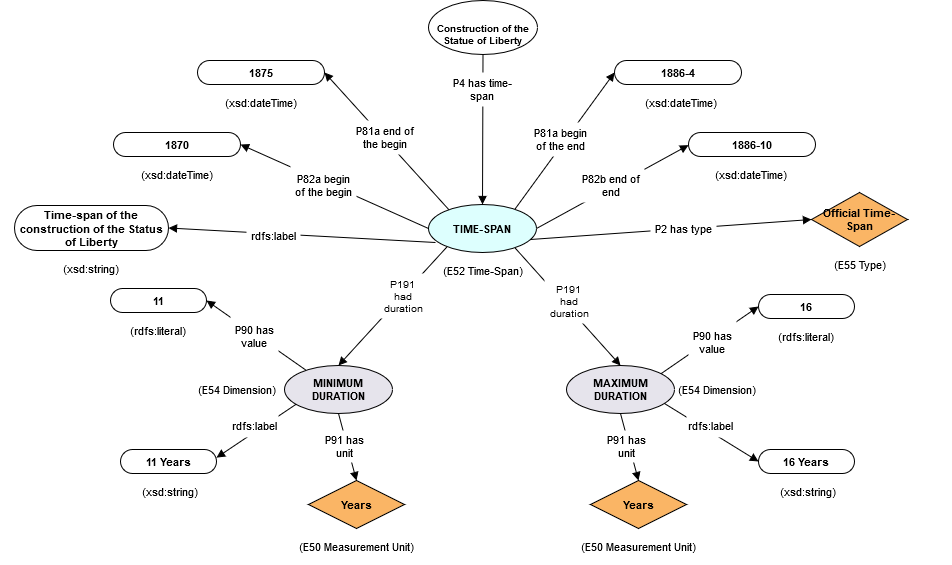

The diagram above was exported from draw.io. Its source (the exported page's mxGraphModel, read from the mxfile embedded in the PNG):
<mxGraphModel dx="1038" dy="521" grid="1" gridSize="10" guides="1" tooltips="1" connect="1" arrows="1" fold="1" page="1" pageScale="1" pageWidth="850" pageHeight="1100" math="0" shadow="0">
  <root>
    <mxCell id="0" />
    <mxCell id="1" parent="0" />
    <UserObject label="16" lucidchartObjectId="scSdDSBAvrwT" id="1uKfJkMavpHi96DyCdtO-122">
      <mxCell style="html=1;whiteSpace=wrap;rounded=1;arcSize=50;fontSize=11;fontColor=#000000;fontStyle=1;spacing=3;strokeOpacity=100;" vertex="1" parent="1">
        <mxGeometry x="828" y="330" width="96" height="24" as="geometry" />
      </mxCell>
    </UserObject>
    <UserObject label="Years" lucidchartObjectId="wcSd35a0ljtG" id="1uKfJkMavpHi96DyCdtO-123">
      <mxCell style="html=1;whiteSpace=wrap;rhombus;fontSize=11;fontColor=#000000;fontStyle=1;spacing=3;strokeOpacity=100;fillOpacity=100;fillColor=#fab565;" vertex="1" parent="1">
        <mxGeometry x="660" y="516" width="96" height="48" as="geometry" />
      </mxCell>
    </UserObject>
    <UserObject label="16 Years" lucidchartObjectId="NcSdsbjMLf85" id="1uKfJkMavpHi96DyCdtO-124">
      <mxCell style="html=1;whiteSpace=wrap;rounded=1;arcSize=50;fontSize=11;fontColor=#000000;fontStyle=1;spacing=3;strokeOpacity=100;" vertex="1" parent="1">
        <mxGeometry x="828" y="485" width="96" height="24" as="geometry" />
      </mxCell>
    </UserObject>
    <UserObject label="MAXIMUM DURATION" lucidchartObjectId="VcSd02JXTQaC" id="1uKfJkMavpHi96DyCdtO-125">
      <mxCell style="html=1;whiteSpace=wrap;ellipse;fontSize=11;fontColor=#000000;fontStyle=1;spacing=3;strokeOpacity=100;fillOpacity=100;fillColor=#e6e4ec;" vertex="1" parent="1">
        <mxGeometry x="636" y="401" width="108" height="48" as="geometry" />
      </mxCell>
    </UserObject>
    <UserObject label="(E54 Dimension)" lucidchartObjectId="MeSdTza85_Uz" id="1uKfJkMavpHi96DyCdtO-126">
      <mxCell style="html=1;whiteSpace=wrap;;fontSize=11;fontColor=#000000;spacing=3;strokeOpacity=0;fillOpacity=0;fillColor=#ffffff;" vertex="1" parent="1">
        <mxGeometry x="696" y="407" width="182" height="36" as="geometry" />
      </mxCell>
    </UserObject>
    <UserObject label="(E50 Measurement Unit)" lucidchartObjectId="ifSdjjPEuapN" id="1uKfJkMavpHi96DyCdtO-127">
      <mxCell style="html=1;whiteSpace=wrap;;fontSize=11;fontColor=#000000;spacing=3;strokeOpacity=0;fillOpacity=0;fillColor=#ffffff;" vertex="1" parent="1">
        <mxGeometry x="636" y="564" width="144" height="36" as="geometry" />
      </mxCell>
    </UserObject>
    <UserObject label="(rdfs:literal)" lucidchartObjectId="mfSdlpi2sv8A" id="1uKfJkMavpHi96DyCdtO-128">
      <mxCell style="html=1;whiteSpace=wrap;;fontSize=11;fontColor=#000000;spacing=3;strokeOpacity=0;fillOpacity=0;fillColor=#ffffff;" vertex="1" parent="1">
        <mxGeometry x="804" y="354" width="144" height="36" as="geometry" />
      </mxCell>
    </UserObject>
    <UserObject label="(xsd:string)" lucidchartObjectId="wfSdYTzx_7qZ" id="1uKfJkMavpHi96DyCdtO-129">
      <mxCell style="html=1;whiteSpace=wrap;;fontSize=11;fontColor=#000000;spacing=3;strokeOpacity=0;fillOpacity=0;fillColor=#ffffff;" vertex="1" parent="1">
        <mxGeometry x="806" y="509" width="144" height="36" as="geometry" />
      </mxCell>
    </UserObject>
    <UserObject label="" lucidchartObjectId="ekSd68aYZc_8" id="1uKfJkMavpHi96DyCdtO-130">
      <mxCell style="html=1;jettySize=18;fontSize=11;rounded=0;startArrow=none;;endArrow=block;endFill=1;;exitX=0.912550749142498;exitY=0.7972793001282105;exitPerimeter=1;entryX=-0.006250053571249925;entryY=0.5;entryPerimeter=1;" edge="1" parent="1" source="1uKfJkMavpHi96DyCdtO-125" target="1uKfJkMavpHi96DyCdtO-124">
        <mxGeometry width="100" height="100" relative="1" as="geometry">
          <Array as="points" />
        </mxGeometry>
      </mxCell>
    </UserObject>
    <UserObject label="" lucidchartObjectId="vkSdAkz392qY" id="1uKfJkMavpHi96DyCdtO-131">
      <mxCell style="html=1;jettySize=18;fontSize=11;rounded=0;startArrow=none;;endArrow=block;endFill=1;;exitX=0.8843876112051087;exitY=0.16643771509087285;exitPerimeter=1;entryX=-0.006250053571249925;entryY=0.5;entryPerimeter=1;" edge="1" parent="1" source="1uKfJkMavpHi96DyCdtO-125" target="1uKfJkMavpHi96DyCdtO-122">
        <mxGeometry width="100" height="100" relative="1" as="geometry">
          <Array as="points" />
        </mxGeometry>
      </mxCell>
    </UserObject>
    <UserObject label="" lucidchartObjectId="VkSdoHzS-PVm" id="1uKfJkMavpHi96DyCdtO-132">
      <mxCell style="html=1;jettySize=18;fontSize=11;rounded=0;startArrow=none;;endArrow=block;endFill=1;;exitX=0.5;exitY=1.012500360176358;exitPerimeter=1;entryX=0.5;entryY=-0.013975424859373664;entryPerimeter=1;" edge="1" parent="1" source="1uKfJkMavpHi96DyCdtO-125" target="1uKfJkMavpHi96DyCdtO-123">
        <mxGeometry width="100" height="100" relative="1" as="geometry">
          <Array as="points" />
        </mxGeometry>
      </mxCell>
    </UserObject>
    <UserObject label="P91 has unit" lucidchartObjectId="UKSdkB9xAfA0" id="1uKfJkMavpHi96DyCdtO-133">
      <mxCell style="html=1;whiteSpace=wrap;;fontSize=11;fontColor=#000000;spacing=3;strokeOpacity=0;fillOpacity=100;fillColor=#ffffff;" vertex="1" parent="1">
        <mxGeometry x="672" y="466" width="48" height="32" as="geometry" />
      </mxCell>
    </UserObject>
    <UserObject label="P90 has value" lucidchartObjectId="1KSdBQIEBJlE" id="1uKfJkMavpHi96DyCdtO-134">
      <mxCell style="html=1;whiteSpace=wrap;;fontSize=11;fontColor=#000000;spacing=3;strokeOpacity=0;fillOpacity=100;fillColor=#ffffff;" vertex="1" parent="1">
        <mxGeometry x="758" y="349" width="48" height="58" as="geometry" />
      </mxCell>
    </UserObject>
    <UserObject label="rdfs:label" lucidchartObjectId="5KSdQOnJ9Ccn" id="1uKfJkMavpHi96DyCdtO-135">
      <mxCell style="html=1;whiteSpace=wrap;;fontSize=11;fontColor=#000000;spacing=3;strokeOpacity=0;fillOpacity=100;fillColor=#ffffff;" vertex="1" parent="1">
        <mxGeometry x="756" y="449" width="48" height="24" as="geometry" />
      </mxCell>
    </UserObject>
    <UserObject label="" lucidchartObjectId="~Uqq_EEX-IPl" id="1uKfJkMavpHi96DyCdtO-136">
      <mxCell style="html=1;jettySize=18;fontSize=11;rounded=0;startArrow=none;;endArrow=block;endFill=1;;exitX=0.7995317546427575;exitY=0.912937816290347;exitPerimeter=1;entryX=0.5;entryY=-0.012500360176358073;entryPerimeter=1;" edge="1" parent="1" source="1uKfJkMavpHi96DyCdtO-138" target="1uKfJkMavpHi96DyCdtO-125">
        <mxGeometry width="100" height="100" relative="1" as="geometry">
          <Array as="points" />
        </mxGeometry>
      </mxCell>
    </UserObject>
    <UserObject label="P191&#10;had duration" lucidchartObjectId="m9qqIa0UPjbm" id="1uKfJkMavpHi96DyCdtO-137">
      <mxCell style="html=1;whiteSpace=wrap;;fontSize=10;fontColor=#000000;spacing=3;strokeOpacity=0;fillOpacity=100;fillColor=#ffffff;" vertex="1" parent="1">
        <mxGeometry x="614" y="314" width="50" height="45" as="geometry" />
      </mxCell>
    </UserObject>
    <UserObject label="TIME-SPAN" lucidchartObjectId="7TnQUA.40YCK" id="1uKfJkMavpHi96DyCdtO-138">
      <mxCell style="html=1;whiteSpace=wrap;ellipse;fontSize=11;fontColor=#000000;fontStyle=1;spacing=3;strokeOpacity=100;fillOpacity=100;fillColor=#ddfffe;" vertex="1" parent="1">
        <mxGeometry x="498" y="240" width="108" height="48" as="geometry" />
      </mxCell>
    </UserObject>
    <UserObject label="11" lucidchartObjectId="DWnQx2DFFXYp" id="1uKfJkMavpHi96DyCdtO-139">
      <mxCell style="html=1;whiteSpace=wrap;rounded=1;arcSize=50;fontSize=11;fontColor=#000000;fontStyle=1;spacing=3;strokeOpacity=100;" vertex="1" parent="1">
        <mxGeometry x="180" y="324" width="96" height="24" as="geometry" />
      </mxCell>
    </UserObject>
    <UserObject label="Years" lucidchartObjectId="DWnQhu-~bahg" id="1uKfJkMavpHi96DyCdtO-140">
      <mxCell style="html=1;whiteSpace=wrap;rhombus;fontSize=11;fontColor=#000000;fontStyle=1;spacing=3;strokeOpacity=100;fillOpacity=100;fillColor=#fab565;" vertex="1" parent="1">
        <mxGeometry x="378" y="516" width="96" height="48" as="geometry" />
      </mxCell>
    </UserObject>
    <UserObject label="11 Years" lucidchartObjectId="DWnQNwJwPeyl" id="1uKfJkMavpHi96DyCdtO-141">
      <mxCell style="html=1;whiteSpace=wrap;rounded=1;arcSize=50;fontSize=11;fontColor=#000000;fontStyle=1;spacing=3;strokeOpacity=100;" vertex="1" parent="1">
        <mxGeometry x="190" y="485" width="96" height="24" as="geometry" />
      </mxCell>
    </UserObject>
    <UserObject label="MINIMUM DURATION" lucidchartObjectId="DWnQSOcaxRfC" id="1uKfJkMavpHi96DyCdtO-142">
      <mxCell style="html=1;whiteSpace=wrap;ellipse;fontSize=11;fontColor=#000000;fontStyle=1;spacing=3;strokeOpacity=100;fillOpacity=100;fillColor=#e6e4ec;" vertex="1" parent="1">
        <mxGeometry x="354" y="401" width="108" height="48" as="geometry" />
      </mxCell>
    </UserObject>
    <UserObject label="(E54 Dimension)" lucidchartObjectId="DWnQtZOOpg6M" id="1uKfJkMavpHi96DyCdtO-143">
      <mxCell style="html=1;whiteSpace=wrap;;fontSize=11;fontColor=#000000;spacing=3;strokeOpacity=0;fillOpacity=0;fillColor=#ffffff;" vertex="1" parent="1">
        <mxGeometry x="216" y="407" width="182" height="36" as="geometry" />
      </mxCell>
    </UserObject>
    <UserObject label="(E50 Measurement Unit)" lucidchartObjectId="DWnQU0_jboRo" id="1uKfJkMavpHi96DyCdtO-144">
      <mxCell style="html=1;whiteSpace=wrap;;fontSize=11;fontColor=#000000;spacing=3;strokeOpacity=0;fillOpacity=0;fillColor=#ffffff;" vertex="1" parent="1">
        <mxGeometry x="354" y="564" width="144" height="36" as="geometry" />
      </mxCell>
    </UserObject>
    <UserObject label="(rdfs:literal)" lucidchartObjectId="DWnQbTda.-kA" id="1uKfJkMavpHi96DyCdtO-145">
      <mxCell style="html=1;whiteSpace=wrap;;fontSize=11;fontColor=#000000;spacing=3;strokeOpacity=0;fillOpacity=0;fillColor=#ffffff;" vertex="1" parent="1">
        <mxGeometry x="156" y="348" width="144" height="36" as="geometry" />
      </mxCell>
    </UserObject>
    <UserObject label="(xsd:string)" lucidchartObjectId="DWnQnqJwaKrW" id="1uKfJkMavpHi96DyCdtO-146">
      <mxCell style="html=1;whiteSpace=wrap;;fontSize=11;fontColor=#000000;spacing=3;strokeOpacity=0;fillOpacity=0;fillColor=#ffffff;" vertex="1" parent="1">
        <mxGeometry x="168" y="509" width="144" height="36" as="geometry" />
      </mxCell>
    </UserObject>
    <UserObject label="" lucidchartObjectId="DWnQsMeUq~Qr" id="1uKfJkMavpHi96DyCdtO-147">
      <mxCell style="html=1;jettySize=18;fontSize=11;rounded=0;startArrow=none;;endArrow=block;endFill=1;;exitX=0.09908247065837199;exitY=0.8129432074233136;exitPerimeter=1;entryX=0.996659259626108;entryY=0.3416037352440327;entryPerimeter=1;" edge="1" parent="1" source="1uKfJkMavpHi96DyCdtO-142" target="1uKfJkMavpHi96DyCdtO-141">
        <mxGeometry width="100" height="100" relative="1" as="geometry">
          <Array as="points" />
        </mxGeometry>
      </mxCell>
    </UserObject>
    <UserObject label="" lucidchartObjectId="DWnQpOkOGVoO" id="1uKfJkMavpHi96DyCdtO-148">
      <mxCell style="html=1;jettySize=18;fontSize=11;rounded=0;startArrow=none;;endArrow=block;endFill=1;;exitX=0.19488224160881648;exitY=0.09122873773428317;exitPerimeter=1;entryX=1.0062500535712497;entryY=0.5;entryPerimeter=1;" edge="1" parent="1" source="1uKfJkMavpHi96DyCdtO-142" target="1uKfJkMavpHi96DyCdtO-139">
        <mxGeometry width="100" height="100" relative="1" as="geometry">
          <Array as="points" />
        </mxGeometry>
      </mxCell>
    </UserObject>
    <UserObject label="" lucidchartObjectId="DWnQqvNXO_kC" id="1uKfJkMavpHi96DyCdtO-149">
      <mxCell style="html=1;jettySize=18;fontSize=11;rounded=0;startArrow=none;;endArrow=block;endFill=1;;exitX=0.5;exitY=1.012500360176358;exitPerimeter=1;entryX=0.5;entryY=-0.013975424859373664;entryPerimeter=1;" edge="1" parent="1" source="1uKfJkMavpHi96DyCdtO-142" target="1uKfJkMavpHi96DyCdtO-140">
        <mxGeometry width="100" height="100" relative="1" as="geometry">
          <Array as="points" />
        </mxGeometry>
      </mxCell>
    </UserObject>
    <UserObject label="P91 has unit" lucidchartObjectId="DWnQ24yugBrz" id="1uKfJkMavpHi96DyCdtO-150">
      <mxCell style="html=1;whiteSpace=wrap;;fontSize=11;fontColor=#000000;spacing=3;strokeOpacity=0;fillOpacity=100;fillColor=#ffffff;" vertex="1" parent="1">
        <mxGeometry x="390" y="466" width="48" height="32" as="geometry" />
      </mxCell>
    </UserObject>
    <UserObject label="P90 has value" lucidchartObjectId="DWnQFgMjKMVC" id="1uKfJkMavpHi96DyCdtO-151">
      <mxCell style="html=1;whiteSpace=wrap;;fontSize=11;fontColor=#000000;spacing=3;strokeOpacity=0;fillOpacity=100;fillColor=#ffffff;" vertex="1" parent="1">
        <mxGeometry x="300" y="343" width="48" height="58" as="geometry" />
      </mxCell>
    </UserObject>
    <UserObject label="rdfs:label" lucidchartObjectId="DWnQUnkwMFEn" id="1uKfJkMavpHi96DyCdtO-152">
      <mxCell style="html=1;whiteSpace=wrap;;fontSize=11;fontColor=#000000;spacing=3;strokeOpacity=0;fillOpacity=100;fillColor=#ffffff;" vertex="1" parent="1">
        <mxGeometry x="300" y="449" width="48" height="24" as="geometry" />
      </mxCell>
    </UserObject>
    <UserObject label="" lucidchartObjectId="DWnQNzLo7r4X" id="1uKfJkMavpHi96DyCdtO-153">
      <mxCell style="html=1;jettySize=18;fontSize=11;rounded=0;startArrow=none;;endArrow=block;endFill=1;;exitX=0.16871311856163224;exitY=0.8874464335888892;exitPerimeter=1;entryX=0.5;entryY=-0.012500360176357982;entryPerimeter=1;" edge="1" parent="1" source="1uKfJkMavpHi96DyCdtO-138" target="1uKfJkMavpHi96DyCdtO-142">
        <mxGeometry width="100" height="100" relative="1" as="geometry">
          <Array as="points" />
        </mxGeometry>
      </mxCell>
    </UserObject>
    <UserObject label="P191&#10;had duration" lucidchartObjectId="DWnQGly0V0G_" id="1uKfJkMavpHi96DyCdtO-154">
      <mxCell style="html=1;whiteSpace=wrap;;fontSize=10;fontColor=#000000;spacing=3;strokeOpacity=0;fillOpacity=100;fillColor=#ffffff;" vertex="1" parent="1">
        <mxGeometry x="448" y="309" width="50" height="45" as="geometry" />
      </mxCell>
    </UserObject>
    <UserObject label="1870" lucidchartObjectId="b0nQ_U65~Mh3" id="1uKfJkMavpHi96DyCdtO-155">
      <mxCell style="html=1;whiteSpace=wrap;rounded=1;arcSize=50;fontSize=11;fontColor=#000000;fontStyle=1;spacing=3;strokeOpacity=100;" vertex="1" parent="1">
        <mxGeometry x="183" y="168" width="127" height="24" as="geometry" />
      </mxCell>
    </UserObject>
    <UserObject label="(xsd:dateTime)" lucidchartObjectId="b0nQwBA2H1pZ" id="1uKfJkMavpHi96DyCdtO-156">
      <mxCell style="html=1;whiteSpace=wrap;;fontSize=11;fontColor=#000000;spacing=3;strokeOpacity=0;fillOpacity=0;fillColor=#ffffff;" vertex="1" parent="1">
        <mxGeometry x="156" y="192" width="182" height="36" as="geometry" />
      </mxCell>
    </UserObject>
    <UserObject label="" lucidchartObjectId="b0nQ-iYjl9w1" id="1uKfJkMavpHi96DyCdtO-157">
      <mxCell style="html=1;jettySize=18;fontSize=11;rounded=0;startArrow=none;;endArrow=block;endFill=1;;exitX=-0.005555716633279909;exitY=0.5;exitPerimeter=1;entryX=1.004732500630732;entryY=0.5;entryPerimeter=1;" edge="1" parent="1" source="1uKfJkMavpHi96DyCdtO-138" target="1uKfJkMavpHi96DyCdtO-155">
        <mxGeometry width="100" height="100" relative="1" as="geometry">
          <Array as="points" />
        </mxGeometry>
      </mxCell>
    </UserObject>
    <UserObject label="P82a begin of the begin" lucidchartObjectId="U0nQzGSSw56O" id="1uKfJkMavpHi96DyCdtO-158">
      <mxCell style="html=1;whiteSpace=wrap;;fontSize=11;fontColor=#000000;spacing=3;strokeOpacity=0;fillOpacity=100;fillColor=#ffffff;" vertex="1" parent="1">
        <mxGeometry x="360" y="192" width="66" height="58" as="geometry" />
      </mxCell>
    </UserObject>
    <UserObject label="1875" lucidchartObjectId="c3nQXoDo_X6B" id="1uKfJkMavpHi96DyCdtO-159">
      <mxCell style="html=1;whiteSpace=wrap;rounded=1;arcSize=50;fontSize=11;fontColor=#000000;fontStyle=1;spacing=3;strokeOpacity=100;" vertex="1" parent="1">
        <mxGeometry x="267" y="96" width="127" height="24" as="geometry" />
      </mxCell>
    </UserObject>
    <UserObject label="(xsd:dateTime)" lucidchartObjectId="c3nQR03-2UMR" id="1uKfJkMavpHi96DyCdtO-160">
      <mxCell style="html=1;whiteSpace=wrap;;fontSize=11;fontColor=#000000;spacing=3;strokeOpacity=0;fillOpacity=0;fillColor=#ffffff;" vertex="1" parent="1">
        <mxGeometry x="240" y="120" width="182" height="36" as="geometry" />
      </mxCell>
    </UserObject>
    <UserObject label="" lucidchartObjectId="c3nQdWU-ArEJ" id="1uKfJkMavpHi96DyCdtO-161">
      <mxCell style="html=1;jettySize=18;fontSize=11;rounded=0;startArrow=none;;endArrow=block;endFill=1;;exitX=0.18378334982535555;exitY=0.09950730937726524;exitPerimeter=1;entryX=1.004732500630732;entryY=0.5;entryPerimeter=1;" edge="1" parent="1" source="1uKfJkMavpHi96DyCdtO-138" target="1uKfJkMavpHi96DyCdtO-159">
        <mxGeometry width="100" height="100" relative="1" as="geometry">
          <Array as="points" />
        </mxGeometry>
      </mxCell>
    </UserObject>
    <UserObject label="P81a end of the begin" lucidchartObjectId="c3nQm0JYM3iX" id="1uKfJkMavpHi96DyCdtO-162">
      <mxCell style="html=1;whiteSpace=wrap;;fontSize=11;fontColor=#000000;spacing=3;strokeOpacity=0;fillOpacity=100;fillColor=#ffffff;" vertex="1" parent="1">
        <mxGeometry x="422" y="156" width="66" height="34" as="geometry" />
      </mxCell>
    </UserObject>
    <UserObject label="1886-10" lucidchartObjectId="X3nQB-bVMEl7" id="1uKfJkMavpHi96DyCdtO-163">
      <mxCell style="html=1;whiteSpace=wrap;rounded=1;arcSize=50;fontSize=11;fontColor=#000000;fontStyle=1;spacing=3;strokeOpacity=100;" vertex="1" parent="1">
        <mxGeometry x="758" y="168" width="127" height="24" as="geometry" />
      </mxCell>
    </UserObject>
    <UserObject label="(xsd:dateTime)" lucidchartObjectId="X3nQraZ-YeC." id="1uKfJkMavpHi96DyCdtO-164">
      <mxCell style="html=1;whiteSpace=wrap;;fontSize=11;fontColor=#000000;spacing=3;strokeOpacity=0;fillOpacity=0;fillColor=#ffffff;" vertex="1" parent="1">
        <mxGeometry x="730" y="192" width="182" height="36" as="geometry" />
      </mxCell>
    </UserObject>
    <UserObject label="" lucidchartObjectId="X3nQEUax-nfy" id="1uKfJkMavpHi96DyCdtO-165">
      <mxCell style="html=1;jettySize=18;fontSize=11;rounded=0;startArrow=none;;endArrow=block;endFill=1;;exitX=1.0055557166332798;exitY=0.5;exitPerimeter=1;entryX=-0.004384918161405307;entryY=0.527507162867947;entryPerimeter=1;" edge="1" parent="1" source="1uKfJkMavpHi96DyCdtO-138" target="1uKfJkMavpHi96DyCdtO-163">
        <mxGeometry width="100" height="100" relative="1" as="geometry">
          <Array as="points" />
        </mxGeometry>
      </mxCell>
    </UserObject>
    <UserObject label="P82b end of end" lucidchartObjectId="X3nQ9f8pfK-b" id="1uKfJkMavpHi96DyCdtO-166">
      <mxCell style="html=1;whiteSpace=wrap;;fontSize=11;fontColor=#000000;spacing=3;strokeOpacity=0;fillOpacity=100;fillColor=#ffffff;" vertex="1" parent="1">
        <mxGeometry x="648" y="204" width="66" height="34" as="geometry" />
      </mxCell>
    </UserObject>
    <UserObject label="1886-4" lucidchartObjectId="X3nQBVPhEkWX" id="1uKfJkMavpHi96DyCdtO-167">
      <mxCell style="html=1;whiteSpace=wrap;rounded=1;arcSize=50;fontSize=11;fontColor=#000000;fontStyle=1;spacing=3;strokeOpacity=100;" vertex="1" parent="1">
        <mxGeometry x="684" y="96" width="127" height="24" as="geometry" />
      </mxCell>
    </UserObject>
    <UserObject label="(xsd:dateTime)" lucidchartObjectId="X3nQB-if499u" id="1uKfJkMavpHi96DyCdtO-168">
      <mxCell style="html=1;whiteSpace=wrap;;fontSize=11;fontColor=#000000;spacing=3;strokeOpacity=0;fillOpacity=0;fillColor=#ffffff;" vertex="1" parent="1">
        <mxGeometry x="660" y="120" width="182" height="36" as="geometry" />
      </mxCell>
    </UserObject>
    <UserObject label="" lucidchartObjectId="X3nQ0xouPXd_" id="1uKfJkMavpHi96DyCdtO-169">
      <mxCell style="html=1;jettySize=18;fontSize=11;rounded=0;startArrow=none;;endArrow=block;endFill=1;;exitX=0.7997557569333452;exitY=0.08708574939044204;exitPerimeter=1;entryX=-0.004732502452919116;entryY=0.5;entryPerimeter=1;" edge="1" parent="1" source="1uKfJkMavpHi96DyCdtO-138" target="1uKfJkMavpHi96DyCdtO-167">
        <mxGeometry width="100" height="100" relative="1" as="geometry">
          <Array as="points" />
        </mxGeometry>
      </mxCell>
    </UserObject>
    <UserObject label="P81a begin of the end" lucidchartObjectId="X3nQLlMOcb5T" id="1uKfJkMavpHi96DyCdtO-170">
      <mxCell style="html=1;whiteSpace=wrap;;fontSize=11;fontColor=#000000;spacing=3;strokeOpacity=0;fillOpacity=100;fillColor=#ffffff;" vertex="1" parent="1">
        <mxGeometry x="597" y="158" width="66" height="34" as="geometry" />
      </mxCell>
    </UserObject>
    <UserObject label="Construction of the Statue of Liberty" lucidchartObjectId="V5nQpwWd9EtV" id="1uKfJkMavpHi96DyCdtO-171">
      <mxCell style="html=1;whiteSpace=wrap;ellipse;fontSize=10;fontColor=#000000;fontStyle=1;spacingTop=14;spacing=3;strokeOpacity=100;fillOpacity=100;fillColor=#ffffff;" vertex="1" parent="1">
        <mxGeometry x="498" y="36" width="109" height="54" as="geometry" />
      </mxCell>
    </UserObject>
    <UserObject label="" lucidchartObjectId="35nQpW_AwClg" id="1uKfJkMavpHi96DyCdtO-172">
      <mxCell style="html=1;jettySize=18;fontSize=11;rounded=0;startArrow=none;;endArrow=block;endFill=1;;exitX=0.49898603963998506;exitY=1.010961761134731;exitPerimeter=1;entryX=0.5009075705916366;entryY=-0.012448389935107685;entryPerimeter=1;" edge="1" parent="1" source="1uKfJkMavpHi96DyCdtO-171" target="1uKfJkMavpHi96DyCdtO-138">
        <mxGeometry width="100" height="100" relative="1" as="geometry">
          <Array as="points" />
        </mxGeometry>
      </mxCell>
    </UserObject>
    <UserObject label="P4 has time-span" lucidchartObjectId="R6nQUlUzHxnb" id="1uKfJkMavpHi96DyCdtO-173">
      <mxCell style="html=1;whiteSpace=wrap;;fontSize=11;fontColor=#000000;spacing=3;strokeOpacity=0;fillOpacity=100;fillColor=#ffffff;" vertex="1" parent="1">
        <mxGeometry x="519" y="108" width="66" height="34" as="geometry" />
      </mxCell>
    </UserObject>
    <UserObject label="(E52 Time-Span)" lucidchartObjectId="L9nQTM2eMWfV" id="1uKfJkMavpHi96DyCdtO-174">
      <mxCell style="html=1;whiteSpace=wrap;;fontSize=11;fontColor=#000000;spacing=3;strokeOpacity=0;fillOpacity=0;fillColor=#ffffff;" vertex="1" parent="1">
        <mxGeometry x="462" y="288" width="182" height="36" as="geometry" />
      </mxCell>
    </UserObject>
    <UserObject label="Time-span of the construction of the Status of Liberty" lucidchartObjectId="BSIQL-rvywww" id="1uKfJkMavpHi96DyCdtO-175">
      <mxCell style="html=1;whiteSpace=wrap;rounded=1;arcSize=50;fontSize=11;fontColor=#000000;fontStyle=1;spacing=3;strokeOpacity=100;" vertex="1" parent="1">
        <mxGeometry x="84" y="241" width="154" height="45" as="geometry" />
      </mxCell>
    </UserObject>
    <UserObject label="(xsd:string)" lucidchartObjectId="BSIQZ_T5RbOs" id="1uKfJkMavpHi96DyCdtO-176">
      <mxCell style="html=1;whiteSpace=wrap;;fontSize=11;fontColor=#000000;spacing=3;strokeOpacity=0;fillOpacity=0;fillColor=#ffffff;" vertex="1" parent="1">
        <mxGeometry x="70" y="286" width="182" height="36" as="geometry" />
      </mxCell>
    </UserObject>
    <UserObject label="" lucidchartObjectId="BSIQoblAjqjG" id="1uKfJkMavpHi96DyCdtO-177">
      <mxCell style="html=1;jettySize=18;fontSize=11;rounded=0;startArrow=none;;endArrow=block;endFill=1;;entryX=1.003891150889456;entryY=0.5;entryPerimeter=1;" edge="1" parent="1" target="1uKfJkMavpHi96DyCdtO-175">
        <mxGeometry width="100" height="100" relative="1" as="geometry">
          <Array as="points" />
          <mxPoint x="505" y="278" as="sourcePoint" />
        </mxGeometry>
      </mxCell>
    </UserObject>
    <UserObject label="rdfs:label" lucidchartObjectId="BSIQUgWxyjOX" id="1uKfJkMavpHi96DyCdtO-178">
      <mxCell style="html=1;whiteSpace=wrap;;fontSize=11;fontColor=#000000;spacing=3;strokeOpacity=0;fillOpacity=100;fillColor=#ffffff;" vertex="1" parent="1">
        <mxGeometry x="316" y="242" width="54" height="58" as="geometry" />
      </mxCell>
    </UserObject>
    <UserObject label="(E55 Type)" lucidchartObjectId="BSIQjpAUJJ6~" id="1uKfJkMavpHi96DyCdtO-179">
      <mxCell style="html=1;whiteSpace=wrap;;fontSize=11;fontColor=#000000;spacing=3;strokeOpacity=0;fillOpacity=0;fillColor=#ffffff;" vertex="1" parent="1">
        <mxGeometry x="839" y="282" width="182" height="36" as="geometry" />
      </mxCell>
    </UserObject>
    <UserObject label="" lucidchartObjectId="BSIQzTTfQvb7" id="1uKfJkMavpHi96DyCdtO-180">
      <mxCell style="html=1;jettySize=18;fontSize=11;rounded=0;startArrow=none;;endArrow=block;endFill=1;;exitX=0.9501538045376925;exitY=0.7344530023995424;exitPerimeter=1;entryX=0;entryY=0.5;entryPerimeter=1;" edge="1" parent="1" source="1uKfJkMavpHi96DyCdtO-138" target="1uKfJkMavpHi96DyCdtO-182">
        <mxGeometry width="100" height="100" relative="1" as="geometry">
          <Array as="points" />
        </mxGeometry>
      </mxCell>
    </UserObject>
    <UserObject label="P2 has type" lucidchartObjectId="BSIQo.1H.~tx" id="1uKfJkMavpHi96DyCdtO-181">
      <mxCell style="html=1;whiteSpace=wrap;;fontSize=11;fontColor=#000000;spacing=3;strokeOpacity=0;fillOpacity=100;fillColor=#ffffff;" vertex="1" parent="1">
        <mxGeometry x="720" y="247" width="66" height="34" as="geometry" />
      </mxCell>
    </UserObject>
    <UserObject label="Official  Time-Span" lucidchartObjectId="BSIQvL9cJ_y_" id="1uKfJkMavpHi96DyCdtO-182">
      <mxCell style="html=1;whiteSpace=wrap;rhombus;fontSize=11;fontColor=#000000;fontStyle=1;spacing=3;strokeOpacity=100;fillOpacity=100;fillColor=#fab565;" vertex="1" parent="1">
        <mxGeometry x="881" y="228" width="96" height="54" as="geometry" />
      </mxCell>
    </UserObject>
  </root>
</mxGraphModel>